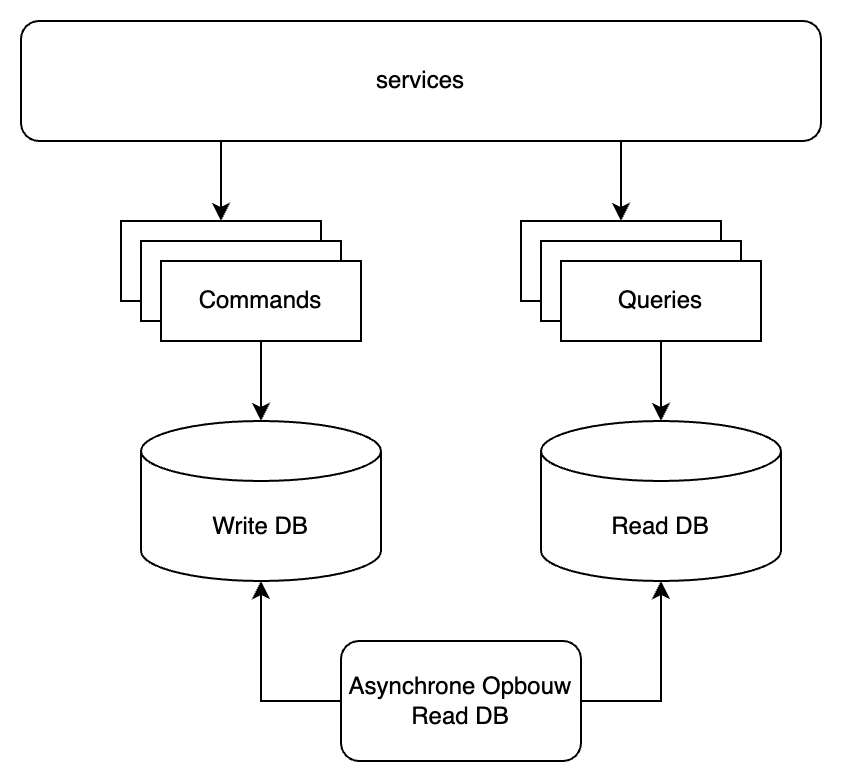

The diagram above was exported from draw.io. Its source (the exported page's mxGraphModel, read from the mxfile embedded in the PNG):
<mxGraphModel dx="1026" dy="690" grid="1" gridSize="10" guides="1" tooltips="1" connect="1" arrows="1" fold="1" page="1" pageScale="1" pageWidth="827" pageHeight="1169" math="0" shadow="0">
  <root>
    <mxCell id="0" />
    <mxCell id="1" parent="0" />
    <mxCell id="ZNR-uWPQcZH3gVzMkb8B-1" value="Write DB" style="shape=cylinder3;whiteSpace=wrap;html=1;boundedLbl=1;backgroundOutline=1;size=15;" vertex="1" parent="1">
      <mxGeometry x="170" y="360" width="120" height="80" as="geometry" />
    </mxCell>
    <mxCell id="ZNR-uWPQcZH3gVzMkb8B-2" value="Read DB" style="shape=cylinder3;whiteSpace=wrap;html=1;boundedLbl=1;backgroundOutline=1;size=15;" vertex="1" parent="1">
      <mxGeometry x="370" y="360" width="120" height="80" as="geometry" />
    </mxCell>
    <mxCell id="ZNR-uWPQcZH3gVzMkb8B-8" style="edgeStyle=orthogonalEdgeStyle;rounded=0;orthogonalLoop=1;jettySize=auto;html=1;exitX=0.25;exitY=1;exitDx=0;exitDy=0;entryX=0.5;entryY=0;entryDx=0;entryDy=0;" edge="1" parent="1" source="ZNR-uWPQcZH3gVzMkb8B-3" target="ZNR-uWPQcZH3gVzMkb8B-4">
      <mxGeometry relative="1" as="geometry" />
    </mxCell>
    <mxCell id="ZNR-uWPQcZH3gVzMkb8B-13" style="edgeStyle=orthogonalEdgeStyle;rounded=0;orthogonalLoop=1;jettySize=auto;html=1;exitX=0.75;exitY=1;exitDx=0;exitDy=0;entryX=0.5;entryY=0;entryDx=0;entryDy=0;" edge="1" parent="1" source="ZNR-uWPQcZH3gVzMkb8B-3" target="ZNR-uWPQcZH3gVzMkb8B-10">
      <mxGeometry relative="1" as="geometry" />
    </mxCell>
    <mxCell id="ZNR-uWPQcZH3gVzMkb8B-3" value="services" style="rounded=1;whiteSpace=wrap;html=1;" vertex="1" parent="1">
      <mxGeometry x="110" y="160" width="400" height="60" as="geometry" />
    </mxCell>
    <mxCell id="ZNR-uWPQcZH3gVzMkb8B-4" value="Commands" style="rounded=0;whiteSpace=wrap;html=1;" vertex="1" parent="1">
      <mxGeometry x="160" y="260" width="100" height="40" as="geometry" />
    </mxCell>
    <mxCell id="ZNR-uWPQcZH3gVzMkb8B-5" value="Commands" style="rounded=0;whiteSpace=wrap;html=1;" vertex="1" parent="1">
      <mxGeometry x="170" y="270" width="100" height="40" as="geometry" />
    </mxCell>
    <mxCell id="ZNR-uWPQcZH3gVzMkb8B-6" value="Commands" style="rounded=0;whiteSpace=wrap;html=1;" vertex="1" parent="1">
      <mxGeometry x="180" y="280" width="100" height="40" as="geometry" />
    </mxCell>
    <mxCell id="ZNR-uWPQcZH3gVzMkb8B-9" style="edgeStyle=orthogonalEdgeStyle;rounded=0;orthogonalLoop=1;jettySize=auto;html=1;exitX=0.5;exitY=1;exitDx=0;exitDy=0;entryX=0.5;entryY=0;entryDx=0;entryDy=0;entryPerimeter=0;" edge="1" parent="1" source="ZNR-uWPQcZH3gVzMkb8B-6" target="ZNR-uWPQcZH3gVzMkb8B-1">
      <mxGeometry relative="1" as="geometry" />
    </mxCell>
    <mxCell id="ZNR-uWPQcZH3gVzMkb8B-10" value="Commands" style="rounded=0;whiteSpace=wrap;html=1;" vertex="1" parent="1">
      <mxGeometry x="360" y="260" width="100" height="40" as="geometry" />
    </mxCell>
    <mxCell id="ZNR-uWPQcZH3gVzMkb8B-11" value="Commands" style="rounded=0;whiteSpace=wrap;html=1;" vertex="1" parent="1">
      <mxGeometry x="370" y="270" width="100" height="40" as="geometry" />
    </mxCell>
    <mxCell id="ZNR-uWPQcZH3gVzMkb8B-12" value="Queries" style="rounded=0;whiteSpace=wrap;html=1;" vertex="1" parent="1">
      <mxGeometry x="380" y="280" width="100" height="40" as="geometry" />
    </mxCell>
    <mxCell id="ZNR-uWPQcZH3gVzMkb8B-14" style="edgeStyle=orthogonalEdgeStyle;rounded=0;orthogonalLoop=1;jettySize=auto;html=1;exitX=0.5;exitY=1;exitDx=0;exitDy=0;entryX=0.5;entryY=0;entryDx=0;entryDy=0;entryPerimeter=0;" edge="1" parent="1" source="ZNR-uWPQcZH3gVzMkb8B-12" target="ZNR-uWPQcZH3gVzMkb8B-2">
      <mxGeometry relative="1" as="geometry" />
    </mxCell>
    <mxCell id="ZNR-uWPQcZH3gVzMkb8B-15" value="Asynchrone Opbouw Read DB" style="rounded=1;whiteSpace=wrap;html=1;" vertex="1" parent="1">
      <mxGeometry x="270" y="470" width="120" height="60" as="geometry" />
    </mxCell>
    <mxCell id="ZNR-uWPQcZH3gVzMkb8B-18" style="edgeStyle=orthogonalEdgeStyle;rounded=0;orthogonalLoop=1;jettySize=auto;html=1;exitX=0;exitY=0.5;exitDx=0;exitDy=0;entryX=0.5;entryY=1;entryDx=0;entryDy=0;entryPerimeter=0;" edge="1" parent="1" source="ZNR-uWPQcZH3gVzMkb8B-15" target="ZNR-uWPQcZH3gVzMkb8B-1">
      <mxGeometry relative="1" as="geometry" />
    </mxCell>
    <mxCell id="ZNR-uWPQcZH3gVzMkb8B-19" style="edgeStyle=orthogonalEdgeStyle;rounded=0;orthogonalLoop=1;jettySize=auto;html=1;exitX=1;exitY=0.5;exitDx=0;exitDy=0;entryX=0.5;entryY=1;entryDx=0;entryDy=0;entryPerimeter=0;" edge="1" parent="1" source="ZNR-uWPQcZH3gVzMkb8B-15" target="ZNR-uWPQcZH3gVzMkb8B-2">
      <mxGeometry relative="1" as="geometry" />
    </mxCell>
  </root>
</mxGraphModel>